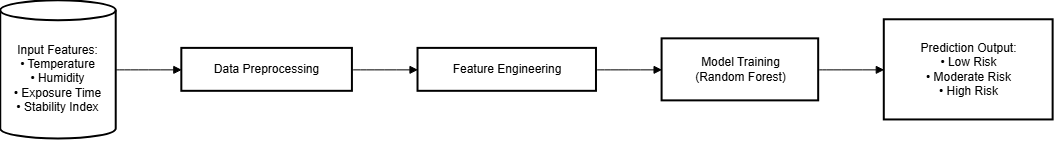

The diagram above was exported from draw.io. Its source (the exported page's mxGraphModel, read from the mxfile embedded in the PNG):
<mxGraphModel dx="742" dy="797" grid="1" gridSize="10" guides="1" tooltips="1" connect="1" arrows="1" fold="1" page="1" pageScale="1" pageWidth="850" pageHeight="1100" math="0" shadow="0">
  <root>
    <mxCell id="0" />
    <mxCell id="1" parent="0" />
    <mxCell id="pcsriP5Xmdnm0WhRX_qr-2" parent="1" style="shape=cylinder3;boundedLbl=1;backgroundOutline=1;size=10;strokeWidth=2;whiteSpace=wrap;labelBackgroundColor=none;" value="Input Features:&#10;• Temperature&#10;• Humidity&#10;• Exposure Time&#10;• Stability Index" vertex="1">
      <mxGeometry height="138.34426229508196" width="115.47417840375587" x="280.24100156494524" y="124.18852459016394" as="geometry" />
    </mxCell>
    <mxCell id="pcsriP5Xmdnm0WhRX_qr-3" parent="1" style="whiteSpace=wrap;strokeWidth=2;labelBackgroundColor=none;" value="Data Preprocessing" vertex="1">
      <mxGeometry height="42.9344262295082" width="170.5868544600939" x="461.32550860719874" y="171.89344262295083" as="geometry" />
    </mxCell>
    <mxCell id="pcsriP5Xmdnm0WhRX_qr-4" parent="1" style="whiteSpace=wrap;strokeWidth=2;labelBackgroundColor=none;" value="Feature Engineering" vertex="1">
      <mxGeometry height="42.9344262295082" width="178.4600938967136" x="697.5226917057903" y="171.89344262295083" as="geometry" />
    </mxCell>
    <mxCell id="pcsriP5Xmdnm0WhRX_qr-5" parent="1" style="whiteSpace=wrap;strokeWidth=2;labelBackgroundColor=none;" value="Model Training&#10;(Random Forest)" vertex="1">
      <mxGeometry height="62.01639344262295" width="156.58998435054772" x="941.5931142410016" y="162.35245901639342" as="geometry" />
    </mxCell>
    <mxCell id="pcsriP5Xmdnm0WhRX_qr-6" parent="1" style="whiteSpace=wrap;strokeWidth=2;labelBackgroundColor=none;" value="Prediction Output:&#10;• Low Risk&#10;• Moderate Risk&#10;• High Risk" vertex="1">
      <mxGeometry height="100.18032786885246" width="168.83724569640063" x="1163.793427230047" y="143.27049180327867" as="geometry" />
    </mxCell>
    <mxCell id="pcsriP5Xmdnm0WhRX_qr-7" edge="1" parent="1" source="pcsriP5Xmdnm0WhRX_qr-2" style="curved=1;startArrow=none;endArrow=block;exitX=1;exitY=0.5;entryX=0;entryY=0.5;rounded=0;labelBackgroundColor=none;fontColor=default;" target="pcsriP5Xmdnm0WhRX_qr-3" value="">
      <mxGeometry relative="1" as="geometry">
        <Array as="points" />
      </mxGeometry>
    </mxCell>
    <mxCell id="pcsriP5Xmdnm0WhRX_qr-8" edge="1" parent="1" source="pcsriP5Xmdnm0WhRX_qr-3" style="curved=1;startArrow=none;endArrow=block;exitX=1;exitY=0.5;entryX=0;entryY=0.5;rounded=0;labelBackgroundColor=none;fontColor=default;" target="pcsriP5Xmdnm0WhRX_qr-4" value="">
      <mxGeometry relative="1" as="geometry">
        <Array as="points" />
      </mxGeometry>
    </mxCell>
    <mxCell id="pcsriP5Xmdnm0WhRX_qr-9" edge="1" parent="1" source="pcsriP5Xmdnm0WhRX_qr-4" style="curved=1;startArrow=none;endArrow=block;exitX=1;exitY=0.5;entryX=0;entryY=0.5;rounded=0;labelBackgroundColor=none;fontColor=default;" target="pcsriP5Xmdnm0WhRX_qr-5" value="">
      <mxGeometry relative="1" as="geometry">
        <Array as="points" />
      </mxGeometry>
    </mxCell>
    <mxCell id="pcsriP5Xmdnm0WhRX_qr-10" edge="1" parent="1" source="pcsriP5Xmdnm0WhRX_qr-5" style="curved=1;startArrow=none;endArrow=block;exitX=1;exitY=0.5;entryX=0;entryY=0.5;rounded=0;labelBackgroundColor=none;fontColor=default;" target="pcsriP5Xmdnm0WhRX_qr-6" value="">
      <mxGeometry relative="1" as="geometry">
        <Array as="points" />
      </mxGeometry>
    </mxCell>
  </root>
</mxGraphModel>